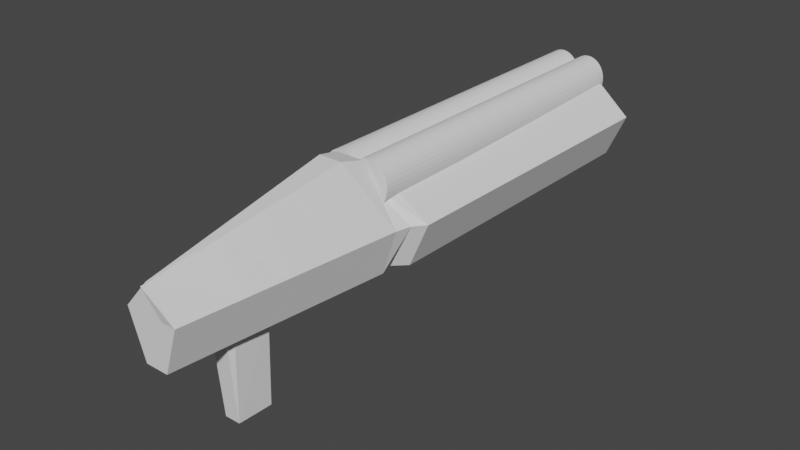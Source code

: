 # Source: double_shotgun.blend  (saved by Blender 3.1.7; exported with 4.5.12 LTS)
import bpy
from mathutils import Matrix  # noqa: F401  (used for matrix-valued properties, if any)

bpy.ops.wm.read_factory_settings(use_empty=True)
scene = bpy.context.scene
scene.name = 'Scene'

# ---- collections
col_collection = bpy.data.collections.new('Collection'); scene.collection.children.link(col_collection)

# ---- world
world_world = bpy.data.worlds.new('World'); scene.world = world_world
world_world.use_nodes = True; world_world.node_tree.nodes.clear()
_N = world_world.node_tree.nodes; _L = world_world.node_tree.links
n0 = _N.new('ShaderNodeOutputWorld'); n0.name = 'World Output'; n0.location = (300, 300)
n1 = _N.new('ShaderNodeBackground'); n1.name = 'Background'; n1.location = (10, 300)
n1.inputs[0].default_value = (0.05088, 0.05088, 0.05088, 1.0)
_L.new(n1.outputs[0], n0.inputs[0])
n0.is_active_output = True
world_world.color = (0.05088, 0.05088, 0.05088)
world_world.use_sun_shadow = False
world_world.sun_shadow_jitter_overblur = 0.0

# ---- meshes
me_x = bpy.data.meshes.new('큐브')
me_x.from_pydata([(-1.939, -0.1504, -2.314), (-1.939, -0.0229, 0.3279), (-1.939, 0.1433, -2.314), (-1.939, 0.01252, 0.3279), (0.4134, -0.6234, -2.314), (0.4134, -0.4532, 0.3279), (0.4134, 0.6185, -2.314), (0.4134, 0.4439, 0.3279), (-1.939, -0.3407, -0.7021), (-1.939, 0.3357, -0.7021), (0.4134, 0.8752, -0.7021), (0.4134, -0.8773, -0.7021), (-0.9765, 0.4014, -2.314), (-0.9765, 0.2656, 0.3279), (-1.004, -0.3299, -2.314), (-1.004, -0.1953, 0.3279), (-0.9765, -0.6941, -0.7021), (-0.9765, 0.6582, -0.7021), (-1.137, 0.4179, -2.314), (-1.137, -0.1504, 1.433), (-1.137, -0.6125, -0.7021), (-1.137, 0.1535, 1.433), (-1.137, -0.4222, -2.314), (-1.137, 0.6103, -0.7021), (-1.04, 0.1867, 1.24), (-1.04, -0.455, -2.314), (-1.04, 0.6435, -0.7021), (-1.04, 0.4511, -2.314), (-1.04, -0.1832, 1.24), (-1.04, -0.6453, -0.7021), (-1.68, 0.2319, -2.314), (-1.68, -0.06403, 0.6846), (-1.68, -0.4284, -0.7021), (-1.68, 0.05801, 0.6846), (-1.68, -0.2381, -2.314), (-1.68, 0.4243, -0.7021), (-1.506, 0.08862, 0.9246), (-1.506, -0.2971, -2.314), (-1.506, 0.4839, -0.7021), (-1.506, 0.2916, -2.314), (-1.506, -0.09171, 0.9246), (-1.506, -0.4874, -0.7021), (-1.939, 0.07035, -2.314), (-1.939, 0.00372, 0.3279), (0.4134, 0.3099, -2.314), (0.4134, 0.2209, 0.3279), (0.4134, 0.4397, -0.7021), (-1.939, 0.1676, -0.7021), (-1.004, 0.1009, 0.3279), (-0.9765, 0.3099, -2.314), (-1.137, 0.2091, -2.314), (-1.137, 0.07798, 1.433), (-1.04, 0.09477, 1.24), (-1.04, 0.2259, -2.314), (-1.68, 0.1151, -2.314), (-1.68, 0.02768, 0.6846), (-1.506, 0.04381, 0.9246), (-1.506, 0.1453, -5.415), (-1.939, -0.05176, -2.314), (0.4134, -0.1519, 0.3279), (0.4134, -0.2887, -0.7021), (-1.004, -0.06292, 0.3279), (-0.9765, -0.2063, -2.314), (-1.137, -0.14, -2.314), (-1.137, -0.04832, 1.433), (-1.04, -0.05899, 1.24), (-1.04, -0.1507, -2.314), (-1.68, -0.08024, -2.314), (-1.68, -0.02304, 0.6846), (-1.506, -0.03115, 0.9246), (-1.506, -0.09941, -5.415), (-1.939, -0.011, 0.3279), (0.4134, -0.2063, -2.314), (-1.939, -0.1135, -0.7021), (-1.652, 0.2415, -2.314), (-1.652, -0.06845, 0.7229), (-1.652, -0.4378, -0.7021), (-1.652, 0.06289, 0.7229), (-1.652, -0.2475, -2.314), (-1.652, 0.4338, -0.7021), (-1.652, 0.1199, -5.415), (-1.652, 0.03026, 0.7229), (-1.652, -0.0833, -5.415), (-1.652, -0.02434, 0.7229), (-1.939, 0.005481, 0.3279), (0.4134, 0.3716, -2.314), (-1.939, 0.2013, -0.7021), (-1.939, 0.08495, -2.314), (0.4134, 0.2655, 0.3279), (0.4134, 0.5268, -0.7021), (-1.004, 0.1205, 0.3279), (-0.9765, 0.3716, -2.314), (-1.137, 0.2509, -2.314), (-1.137, 0.09309, 1.433), (-1.04, 0.1132, 1.24), (-1.04, 0.271, -2.314), (-1.68, 0.1385, -2.314), (-1.68, 0.03375, 0.6846), (-1.506, 0.05277, 0.9246), (-1.506, 0.1745, -2.314), (-1.652, 0.03678, 0.7229), (-1.652, 0.1442, -2.314), (-1.939, -0.07304, -2.314), (0.4134, -0.2169, 0.3279), (0.4134, -0.4157, -0.7021), (-1.004, -0.09149, 0.3279), (-1.004, -0.2221, -2.314), (-1.137, -0.2009, -2.314), (-1.137, -0.07034, 1.433), (-1.04, -0.0858, 1.24), (-1.04, -0.2164, -2.314), (-1.68, -0.1143, -2.314), (-1.68, -0.03189, 0.6846), (-1.506, -0.04421, 0.9246), (-1.506, -0.1421, -2.314), (-1.967, -0.01801, 0.3279), (0.4134, -0.2963, -2.314), (-1.939, -0.1625, -0.7021), (-1.652, -0.1187, -2.314), (-1.652, -0.03385, 0.7229), (-1.49, 0.09152, 0.9474), (-1.49, -0.3027, -2.314), (-1.49, 0.4896, -0.7021), (-1.49, 0.2972, -2.314), (-1.49, -0.09433, 0.9474), (-1.49, -0.493, -0.7021), (-1.49, 0.04534, 0.9474), (-1.49, 0.1481, -2.314), (-1.49, -0.03191, 0.9474), (-1.49, -0.1012, -2.314), (-1.49, 0.1779, -2.314), (-1.49, 0.05457, 0.9474), (-1.49, -0.04538, 0.9474), (-1.49, -0.1447, -2.314), (-0.9313, 0.2696, 0.3279), (-0.9313, -0.5592, -2.314), (-0.9313, 0.7645, -0.7021), (-0.9313, 0.5077, -2.314), (-0.9313, -0.265, 0.3279), (-0.9313, -0.8132, -0.7021), (-0.9313, 0.1368, 0.3279), (-0.9313, 0.3099, -2.314), (-0.9313, -0.08543, 0.3279), (-0.9313, -0.2063, -2.314), (-0.9313, 0.3716, -2.314), (-0.9313, 0.1634, 0.3279), (-0.9618, -0.09311, 0.3279), (-0.9313, -0.2963, -2.314)], [], [(86, 84, 3, 9), (136, 134, 7, 10), (104, 103, 5, 11), (32, 31, 1, 8), (147, 116, 4, 135), (112, 115, 1, 31), (34, 32, 8, 0), (116, 104, 11, 4), (137, 136, 10, 6), (87, 86, 9, 2), (27, 26, 17, 12), (135, 139, 16, 14), (146, 105, 15, 138), (110, 106, 14, 25), (139, 138, 15, 16), (26, 24, 13, 17), (122, 120, 21, 23), (133, 107, 22, 121), (123, 122, 23, 18), (25, 29, 20, 22), (109, 108, 19, 28), (29, 28, 19, 20), (16, 15, 28, 29), (105, 109, 28, 15), (14, 16, 29, 25), (23, 21, 24, 26), (107, 110, 25, 22), (18, 23, 26, 27), (2, 9, 35, 30), (102, 111, 34, 0), (9, 3, 33, 35), (78, 76, 32, 34), (119, 112, 31, 75), (76, 75, 31, 32), (125, 124, 40, 41), (132, 113, 40, 124), (121, 125, 41, 37), (74, 79, 38, 39), (118, 114, 37, 78), (79, 77, 36, 38), (101, 99, 57, 80), (131, 98, 56, 126), (100, 97, 55, 81), (87, 96, 54, 42), (92, 95, 53, 50), (90, 94, 52, 48), (94, 93, 51, 52), (130, 92, 50, 127), (95, 91, 49, 53), (145, 90, 48, 140), (58, 73, 47, 42), (85, 89, 46, 44), (97, 84, 43, 55), (144, 85, 44, 141), (89, 88, 45, 46), (73, 71, 43, 47), (117, 115, 71, 73), (102, 117, 73, 58), (80, 57, 70, 82), (126, 56, 69, 128), (81, 55, 68, 83), (42, 54, 67, 58), (50, 53, 66, 63), (48, 52, 65, 61), (52, 51, 64, 65), (127, 50, 63, 129), (53, 49, 62, 66), (140, 48, 61, 142), (44, 46, 60, 72), (55, 43, 71, 68), (141, 44, 72, 143), (46, 45, 59, 60), (56, 81, 83, 69), (54, 80, 82, 67), (98, 100, 81, 56), (96, 101, 80, 54), (35, 33, 77, 79), (111, 118, 78, 34), (30, 35, 79, 74), (41, 40, 75, 76), (113, 119, 75, 40), (37, 41, 76, 78), (30, 74, 101, 96), (36, 77, 100, 98), (10, 7, 88, 89), (137, 6, 85, 144), (33, 3, 84, 97), (6, 10, 89, 85), (134, 13, 90, 145), (27, 12, 91, 95), (123, 18, 92, 130), (24, 21, 93, 94), (13, 24, 94, 90), (18, 27, 95, 92), (2, 30, 96, 87), (77, 33, 97, 100), (120, 36, 98, 131), (74, 39, 99, 101), (42, 47, 86, 87), (47, 43, 84, 86), (69, 83, 119, 113), (67, 82, 118, 111), (0, 8, 117, 102), (8, 1, 115, 117), (82, 70, 114, 118), (128, 69, 113, 132), (83, 68, 112, 119), (58, 67, 111, 102), (63, 66, 110, 107), (61, 65, 109, 105), (65, 64, 108, 109), (129, 63, 107, 133), (66, 62, 106, 110), (142, 61, 105, 146), (72, 60, 104, 116), (68, 71, 115, 112), (143, 72, 116, 147), (60, 59, 103, 104), (70, 129, 133, 114), (64, 128, 132, 108), (21, 120, 131, 93), (39, 123, 130, 99), (57, 127, 129, 70), (51, 126, 128, 64), (99, 130, 127, 57), (93, 131, 126, 51), (22, 20, 125, 121), (108, 132, 124, 19), (20, 19, 124, 125), (39, 38, 122, 123), (114, 133, 121, 37), (38, 36, 120, 122), (62, 143, 147, 106), (59, 142, 146, 103), (7, 134, 145, 88), (12, 137, 144, 91), (49, 141, 143, 62), (45, 140, 142, 59), (91, 144, 141, 49), (88, 145, 140, 45), (11, 5, 138, 139), (103, 146, 138, 5), (4, 11, 139, 135), (12, 17, 136, 137), (106, 147, 135, 14), (17, 13, 134, 136)])
_uv = me_x.uv_layers.new(name='UV 맵')
_uv.uv.foreach_set('vector', [0.2052, 0.6717, 0.2042, 0.4778, 0.2539, 0.4776, 0.2549, 0.6715, 0.4967, 0.7381, 0.4947, 0.2577, 0.9962, 0.2547, 0.9982, 0.7351, 0.689, 0.6228, 0.6881, 0.4289, 0.7539, 0.4286, 0.7549, 0.6225, 1.004, 0.6677, 1.003, 0.4738, 1.004, 0.4738, 1.005, 0.6677, 0.6906, 0.7585, 0.6893, 0.6789, 0.7552, 0.6786, 0.7565, 0.7581, 0.6893, 0.7238, 0.6893, 0.7246, 0.7552, 0.7242, 0.7552, 0.7234, 1.004, 0.7238, 1.004, 0.6677, 1.005, 0.6677, 1.005, 0.7238, 0.6893, 0.6789, 0.689, 0.6228, 0.7549, 0.6225, 0.7552, 0.6786, 0.2638, 0.681, 0.2635, 0.6249, 0.5049, 0.6237, 0.5052, 0.6798, 0.2055, 0.7278, 0.2052, 0.6717, 0.2549, 0.6715, 0.2552, 0.7276, 0.258, 0.7276, 0.2577, 0.6715, 0.2578, 0.6715, 0.2581, 0.7276, 0.9966, 0.6774, 0.9963, 0.6213, 1.002, 0.6212, 1.002, 0.6773, 0.4972, 0.7933, 0.4972, 0.9379, 0.5632, 0.9294, 0.5632, 0.7848, 0.6907, 0.991, 0.6907, 0.9908, 0.7565, 0.9905, 0.7565, 0.9906, 0.6964, 0.9964, 0.6554, 0.8025, 0.8927, 0.8025, 0.9337, 0.9964, 0.06341, 1.0, 0.02895, 0.8062, 0.03293, 0.8062, 0.06739, 1.0, 0.01328, 1.0, -0.02119, 0.8062, 0.01813, 0.8062, 0.0526, 1.0, 0.6907, 0.9925, 0.6907, 0.9913, 0.7565, 0.991, 0.7565, 0.9922, 0.2566, 0.7276, 0.2563, 0.6715, 0.2574, 0.6715, 0.2577, 0.7276, 1.002, 0.7238, 1.002, 0.6677, 1.002, 0.6677, 1.003, 0.7238, 0.4972, 0.9408, 0.4972, 0.9487, 0.5632, 0.9402, 0.5632, 0.9323, 0.9384, 0.9964, 0.8974, 0.8025, 0.9103, 0.8025, 0.9513, 0.9964, 0.9337, 0.9964, 0.8927, 0.8025, 0.8974, 0.8025, 0.9384, 0.9964, 0.4972, 0.9379, 0.4972, 0.9408, 0.5632, 0.9323, 0.5632, 0.9294, 1.002, 0.6773, 1.002, 0.6212, 1.002, 0.6212, 1.002, 0.6773, 0.0526, 1.0, 0.01813, 0.8062, 0.02895, 0.8062, 0.06341, 1.0, 0.6907, 0.9913, 0.6907, 0.991, 0.7565, 0.9906, 0.7565, 0.991, 0.2577, 0.7276, 0.2574, 0.6715, 0.2577, 0.6715, 0.258, 0.7276, 0.2552, 0.7276, 0.2549, 0.6715, 0.2557, 0.6715, 0.256, 0.7276, 0.6907, 0.994, 0.6907, 0.9931, 0.7565, 0.9928, 0.7565, 0.9937, 0.2549, 0.6715, 0.2539, 0.4776, 0.2547, 0.4776, 0.2557, 0.6715, 1.004, 0.7238, 1.004, 0.6677, 1.004, 0.6677, 1.004, 0.7238, 0.6893, 0.7237, 0.6893, 0.7238, 0.7552, 0.7234, 0.7552, 0.7233, 1.004, 0.6677, 1.003, 0.4738, 1.003, 0.4738, 1.004, 0.6677, 1.003, 0.6677, 1.002, 0.4738, 1.003, 0.4738, 1.004, 0.6677, 0.4972, 0.9771, 0.4972, 0.9785, 0.5632, 0.97, 0.5632, 0.9686, 1.004, 0.7238, 1.003, 0.6677, 1.004, 0.6677, 1.004, 0.7238, 0.2561, 0.7276, 0.2558, 0.6715, 0.2563, 0.6715, 0.2565, 0.7276, 0.6907, 0.993, 0.6907, 0.9925, 0.7565, 0.9922, 0.7565, 0.9927, 0.2558, 0.6715, 0.2548, 0.4776, 0.2553, 0.4776, 0.2563, 0.6715, 0.5562, 0.9937, 0.5562, 0.9932, 0.5686, 0.9932, 0.5686, 0.9936, 0.3624, 0.9945, 0.3624, 0.9958, 0.3749, 0.9942, 0.3749, 0.9929, 0.5549, 0.7243, 0.5549, 0.7244, 0.5673, 0.7244, 0.5673, 0.7243, 0.5562, 0.9947, 0.5562, 0.9938, 0.5686, 0.9937, 0.5686, 0.9946, 0.5562, 0.992, 0.5562, 0.9916, 0.5686, 0.9916, 0.5686, 0.9919, 0.3624, 0.9553, 0.3624, 0.9582, 0.3749, 0.9566, 0.3749, 0.9537, 0.3624, 0.9582, 0.3624, 0.966, 0.3749, 0.9644, 0.3749, 0.9566, 0.5562, 0.9932, 0.5562, 0.992, 0.5686, 0.9919, 0.5686, 0.9931, 0.5562, 0.7653, 0.5562, 0.7652, 0.5686, 0.7651, 0.5686, 0.7652, 0.3624, 0.8107, 0.3624, 0.9553, 0.3749, 0.9537, 0.3749, 0.8091, 0.08914, 0.7284, 0.08886, 0.6723, 0.1928, 0.6718, 0.193, 0.7279, 0.5549, 0.6796, 0.5546, 0.6235, 0.567, 0.6234, 0.5673, 0.6795, 0.5549, 0.7244, 0.5549, 0.7252, 0.5673, 0.7252, 0.5673, 0.7244, 0.5562, 0.7591, 0.5549, 0.6796, 0.5673, 0.6795, 0.5686, 0.7591, 0.5546, 0.6235, 0.5536, 0.4296, 0.566, 0.4295, 0.567, 0.6234, 0.08886, 0.2104, 0.08788, 0.01646, 0.1918, 0.01594, 0.1928, 0.2098, 0.07074, 0.2105, 0.06977, 0.01655, 0.08788, 0.01646, 0.08886, 0.2104, 0.07102, 0.7285, 0.07074, 0.6724, 0.08886, 0.6723, 0.08914, 0.7284, 0.5686, 0.9936, 0.5686, 0.9932, 0.6725, 0.9926, 0.6725, 0.9931, 0.3749, 0.9929, 0.3749, 0.9942, 0.4791, 0.9808, 0.4791, 0.9795, 0.5673, 0.7243, 0.5673, 0.7244, 0.6712, 0.7238, 0.6712, 0.7238, 0.5686, 0.9946, 0.5686, 0.9937, 0.6725, 0.9932, 0.6726, 0.9941, 0.5686, 0.9919, 0.5686, 0.9916, 0.6725, 0.9911, 0.6725, 0.9914, 0.3749, 0.9537, 0.3749, 0.9566, 0.4791, 0.9432, 0.4791, 0.9403, 0.3749, 0.9566, 0.3749, 0.9644, 0.4791, 0.951, 0.4791, 0.9432, 0.5686, 0.9931, 0.5686, 0.9919, 0.6725, 0.9914, 0.6725, 0.9926, 0.5686, 0.7652, 0.5686, 0.7651, 0.6725, 0.7646, 0.6725, 0.7647, 0.3749, 0.8091, 0.3749, 0.9537, 0.4791, 0.9403, 0.479, 0.7956, 0.5673, 0.6795, 0.567, 0.6234, 0.6709, 0.6229, 0.6712, 0.679, 0.5673, 0.2624, 0.5673, 0.2632, 0.6712, 0.2627, 0.6712, 0.2619, 0.5686, 0.7591, 0.5673, 0.6795, 0.6712, 0.679, 0.6725, 0.7585, 0.567, 0.6234, 0.566, 0.4295, 0.67, 0.429, 0.6709, 0.6229, 0.5673, 0.7238, 0.5673, 0.7243, 0.6712, 0.7238, 0.6712, 0.7233, 0.5686, 0.9937, 0.5686, 0.9936, 0.6725, 0.9931, 0.6725, 0.9932, 0.5549, 0.7239, 0.5549, 0.7243, 0.5673, 0.7243, 0.5673, 0.7238, 0.5562, 0.9938, 0.5562, 0.9937, 0.5686, 0.9936, 0.5686, 0.9937, 0.2557, 0.6715, 0.2547, 0.4776, 0.2548, 0.4776, 0.2558, 0.6715, 0.6907, 0.9931, 0.6907, 0.993, 0.7565, 0.9927, 0.7565, 0.9928, 0.256, 0.7276, 0.2557, 0.6715, 0.2558, 0.6715, 0.2561, 0.7276, 1.004, 0.6677, 1.003, 0.4738, 1.003, 0.4738, 1.004, 0.6677, 0.6893, 0.7232, 0.6893, 0.7237, 0.7552, 0.7233, 0.7552, 0.7229, 1.004, 0.7238, 1.004, 0.6677, 1.004, 0.6677, 1.004, 0.7238, 0.5065, 0.9941, 0.5065, 0.994, 0.5562, 0.9937, 0.5562, 0.9938, 0.5052, 0.7241, 0.5052, 0.7246, 0.5549, 0.7243, 0.5549, 0.7239, 0.5049, 0.6237, 0.5039, 0.4298, 0.5536, 0.4296, 0.5546, 0.6235, 0.5065, 0.7594, 0.5052, 0.6798, 0.5549, 0.6796, 0.5562, 0.7591, 0.5052, 0.7247, 0.5052, 0.7255, 0.5549, 0.7252, 0.5549, 0.7244, 0.5052, 0.6798, 0.5049, 0.6237, 0.5546, 0.6235, 0.5549, 0.6796, 0.3126, 0.8171, 0.3126, 0.9617, 0.3624, 0.9553, 0.3624, 0.8107, 0.5065, 0.9919, 0.5065, 0.9918, 0.5562, 0.9915, 0.5562, 0.9916, 0.5065, 0.9934, 0.5065, 0.9922, 0.5562, 0.992, 0.5562, 0.9932, 0.3126, 0.9646, 0.3126, 0.9724, 0.3624, 0.966, 0.3624, 0.9582, 0.3126, 0.9617, 0.3126, 0.9646, 0.3624, 0.9582, 0.3624, 0.9553, 0.5065, 0.9922, 0.5065, 0.9919, 0.5562, 0.9916, 0.5562, 0.992, 0.5065, 0.9949, 0.5065, 0.9941, 0.5562, 0.9938, 0.5562, 0.9947, 0.5052, 0.7246, 0.5052, 0.7247, 0.5549, 0.7244, 0.5549, 0.7243, 0.3126, 1.001, 0.3126, 1.002, 0.3624, 0.9958, 0.3624, 0.9945, 0.5065, 0.994, 0.5065, 0.9935, 0.5562, 0.9932, 0.5562, 0.9937, 0.193, 0.7279, 0.1928, 0.6718, 0.2052, 0.6717, 0.2055, 0.7278, 0.1928, 0.6718, 0.1918, 0.4779, 0.2042, 0.4778, 0.2052, 0.6717, 0.6712, 0.7233, 0.6712, 0.7238, 0.6893, 0.7237, 0.6893, 0.7232, 0.6725, 0.9932, 0.6725, 0.9931, 0.6907, 0.993, 0.6907, 0.9931, 0.005176, 0.7288, 0.004894, 0.6727, 0.07074, 0.6724, 0.07102, 0.7285, 0.004894, 0.6727, 0.003921, 0.4788, 0.06977, 0.4785, 0.07074, 0.6724, 0.6725, 0.9931, 0.6725, 0.9926, 0.6907, 0.9925, 0.6907, 0.993, 0.4791, 0.9795, 0.4791, 0.9808, 0.4972, 0.9785, 0.4972, 0.9771, 0.6712, 0.7238, 0.6712, 0.7238, 0.6893, 0.7238, 0.6893, 0.7237, 0.6726, 0.9941, 0.6725, 0.9932, 0.6907, 0.9931, 0.6907, 0.994, 0.6725, 0.9914, 0.6725, 0.9911, 0.6907, 0.991, 0.6907, 0.9913, 0.4791, 0.9403, 0.4791, 0.9432, 0.4972, 0.9408, 0.4972, 0.9379, 0.4791, 0.9432, 0.4791, 0.951, 0.4972, 0.9487, 0.4972, 0.9408, 0.6725, 0.9926, 0.6725, 0.9914, 0.6907, 0.9913, 0.6907, 0.9925, 0.6725, 0.9911, 0.6725, 0.9909, 0.6907, 0.9908, 0.6907, 0.991, 0.479, 0.7956, 0.4791, 0.9403, 0.4972, 0.9379, 0.4972, 0.7933, 0.6712, 0.679, 0.6709, 0.6229, 0.689, 0.6228, 0.6893, 0.6789, 0.6712, 0.2619, 0.6712, 0.2627, 0.6893, 0.2626, 0.6893, 0.2618, 0.6725, 0.7585, 0.6712, 0.679, 0.6893, 0.6789, 0.6906, 0.7585, 0.6709, 0.6229, 0.67, 0.429, 0.6881, 0.4289, 0.689, 0.6228, 0.6725, 0.9926, 0.6725, 0.9926, 0.6907, 0.9925, 0.6907, 0.9925, 0.4791, 0.951, 0.4791, 0.9795, 0.4972, 0.9771, 0.4972, 0.9487, 0.3126, 0.9724, 0.3126, 1.001, 0.3624, 0.9945, 0.3624, 0.966, 0.5065, 0.9935, 0.5065, 0.9934, 0.5562, 0.9932, 0.5562, 0.9932, 0.5686, 0.9932, 0.5686, 0.9931, 0.6725, 0.9926, 0.6725, 0.9926, 0.3749, 0.9644, 0.3749, 0.9929, 0.4791, 0.9795, 0.4791, 0.951, 0.5562, 0.9932, 0.5562, 0.9932, 0.5686, 0.9931, 0.5686, 0.9932, 0.3624, 0.966, 0.3624, 0.9945, 0.3749, 0.9929, 0.3749, 0.9644, 1.003, 0.7238, 1.002, 0.6677, 1.003, 0.6677, 1.004, 0.7238, 0.4972, 0.9487, 0.4972, 0.9771, 0.5632, 0.9686, 0.5632, 0.9402, 0.9513, 0.9964, 0.9103, 0.8025, 0.957, 0.8025, 0.998, 0.9964, 0.2565, 0.7276, 0.2563, 0.6715, 0.2563, 0.6715, 0.2566, 0.7276, 0.6907, 0.9925, 0.6907, 0.9925, 0.7565, 0.9922, 0.7565, 0.9922, 0.01144, 1.0, -0.02303, 0.8062, -0.02119, 0.8062, 0.01328, 1.0, 0.6725, 0.7646, 0.6725, 0.7585, 0.6906, 0.7585, 0.6907, 0.7645, 0.67, 0.429, 0.6712, 0.6696, 0.6893, 0.6695, 0.6881, 0.4289, 0.5039, 0.4298, 0.5051, 0.6704, 0.5548, 0.6702, 0.5536, 0.4296, 0.5065, 0.7654, 0.5065, 0.7594, 0.5562, 0.7591, 0.5562, 0.7652, 0.5686, 0.7651, 0.5686, 0.7591, 0.6725, 0.7585, 0.6725, 0.7646, 0.566, 0.4295, 0.5672, 0.6701, 0.6712, 0.6696, 0.67, 0.429, 0.5562, 0.7652, 0.5562, 0.7591, 0.5686, 0.7591, 0.5686, 0.7651, 0.5536, 0.4296, 0.5548, 0.6702, 0.5672, 0.6701, 0.566, 0.4295, 0.004778, 0.7623, 0.002727, 0.2659, 0.5115, 0.2628, 0.5135, 0.7592, 0.6881, 0.4289, 0.6893, 0.6695, 0.7551, 0.6692, 0.7539, 0.4286, 0.7552, 0.6786, 0.7549, 0.6225, 0.9963, 0.6213, 0.9966, 0.6774, 0.2581, 0.6811, 0.2578, 0.625, 0.2635, 0.6249, 0.2638, 0.681, 0.6907, 0.7645, 0.6906, 0.7585, 0.7565, 0.7581, 0.7565, 0.7642, 0.06739, 1.0, 0.03293, 0.8062, 0.2326, 0.8062, 0.2671, 1.0])
_ca = me_x.color_attributes.new('Col', 'BYTE_COLOR', 'CORNER')
_ca.data.foreach_set('color', [1.0, 1.0, 1.0, 1.0, 1.0, 1.0, 1.0, 1.0, 1.0, 1.0, 1.0, 1.0, 1.0, 1.0, 1.0, 1.0, 1.0, 1.0, 1.0, 1.0, 1.0, 1.0, 1.0, 1.0, 1.0, 1.0, 1.0, 1.0, 1.0, 1.0, 1.0, 1.0, 1.0, 1.0, 1.0, 1.0, 1.0, 1.0, 1.0, 1.0, 1.0, 1.0, 1.0, 1.0, 1.0, 1.0, 1.0, 1.0, 1.0, 1.0, 1.0, 1.0, 1.0, 1.0, 1.0, 1.0, 1.0, 1.0, 1.0, 1.0, 1.0, 1.0, 1.0, 1.0, 1.0, 1.0, 1.0, 1.0, 1.0, 1.0, 1.0, 1.0, 1.0, 1.0, 1.0, 1.0, 1.0, 1.0, 1.0, 1.0, 1.0, 1.0, 1.0, 1.0, 1.0, 1.0, 1.0, 1.0, 1.0, 1.0, 1.0, 1.0, 1.0, 1.0, 1.0, 1.0, 1.0, 1.0, 1.0, 1.0, 1.0, 1.0, 1.0, 1.0, 1.0, 1.0, 1.0, 1.0, 1.0, 1.0, 1.0, 1.0, 1.0, 1.0, 1.0, 1.0, 1.0, 1.0, 1.0, 1.0, 1.0, 1.0, 1.0, 1.0, 1.0, 1.0, 1.0, 1.0, 1.0, 1.0, 1.0, 1.0, 1.0, 1.0, 1.0, 1.0, 1.0, 1.0, 1.0, 1.0, 1.0, 1.0, 1.0, 1.0, 1.0, 1.0, 1.0, 1.0, 1.0, 1.0, 1.0, 1.0, 1.0, 1.0, 1.0, 1.0, 1.0, 1.0, 1.0, 1.0, 1.0, 1.0, 1.0, 1.0, 1.0, 1.0, 1.0, 1.0, 1.0, 1.0, 1.0, 1.0, 1.0, 1.0, 1.0, 1.0, 1.0, 1.0, 1.0, 1.0, 1.0, 1.0, 1.0, 1.0, 1.0, 1.0, 1.0, 1.0, 1.0, 1.0, 1.0, 1.0, 1.0, 1.0, 1.0, 1.0, 1.0, 1.0, 1.0, 1.0, 1.0, 1.0, 1.0, 1.0, 1.0, 1.0, 1.0, 1.0, 1.0, 1.0, 1.0, 1.0, 1.0, 1.0, 1.0, 1.0, 1.0, 1.0, 1.0, 1.0, 1.0, 1.0, 1.0, 1.0, 1.0, 1.0, 1.0, 1.0, 1.0, 1.0, 1.0, 1.0, 1.0, 1.0, 1.0, 1.0, 1.0, 1.0, 1.0, 1.0, 1.0, 1.0, 1.0, 1.0, 1.0, 1.0, 1.0, 1.0, 1.0, 1.0, 1.0, 1.0, 1.0, 1.0, 1.0, 1.0, 1.0, 1.0, 1.0, 1.0, 1.0, 1.0, 1.0, 1.0, 1.0, 1.0, 1.0, 1.0, 1.0, 1.0, 1.0, 1.0, 1.0, 1.0, 1.0, 1.0, 1.0, 1.0, 1.0, 1.0, 1.0, 1.0, 1.0, 1.0, 1.0, 1.0, 1.0, 1.0, 1.0, 1.0, 1.0, 1.0, 1.0, 1.0, 1.0, 1.0, 1.0, 1.0, 1.0, 1.0, 1.0, 1.0, 1.0, 1.0, 1.0, 1.0, 1.0, 1.0, 1.0, 1.0, 1.0, 1.0, 1.0, 1.0, 1.0, 1.0, 1.0, 1.0, 1.0, 1.0, 1.0, 1.0, 1.0, 1.0, 1.0, 1.0, 1.0, 1.0, 1.0, 1.0, 1.0, 1.0, 1.0, 1.0, 1.0, 1.0, 1.0, 1.0, 1.0, 1.0, 1.0, 1.0, 1.0, 1.0, 1.0, 1.0, 1.0, 1.0, 1.0, 1.0, 1.0, 1.0, 1.0, 1.0, 1.0, 1.0, 1.0, 1.0, 1.0, 1.0, 1.0, 1.0, 1.0, 1.0, 1.0, 1.0, 1.0, 1.0, 1.0, 1.0, 1.0, 1.0, 1.0, 1.0, 1.0, 1.0, 1.0, 1.0, 1.0, 1.0, 1.0, 1.0, 1.0, 1.0, 1.0, 1.0, 1.0, 1.0, 1.0, 1.0, 1.0, 1.0, 1.0, 1.0, 1.0, 1.0, 1.0, 1.0, 1.0, 1.0, 1.0, 1.0, 1.0, 1.0, 1.0, 1.0, 1.0, 1.0, 1.0, 1.0, 1.0, 1.0, 1.0, 1.0, 1.0, 1.0, 1.0, 1.0, 1.0, 1.0, 1.0, 1.0, 1.0, 1.0, 1.0, 1.0, 1.0, 1.0, 1.0, 1.0, 1.0, 1.0, 1.0, 1.0, 1.0, 1.0, 1.0, 1.0, 1.0, 1.0, 1.0, 1.0, 1.0, 1.0, 1.0, 1.0, 1.0, 1.0, 1.0, 1.0, 1.0, 1.0, 1.0, 1.0, 1.0, 1.0, 1.0, 1.0, 1.0, 1.0, 1.0, 1.0, 1.0, 1.0, 1.0, 1.0, 1.0, 1.0, 1.0, 1.0, 1.0, 1.0, 1.0, 1.0, 1.0, 1.0, 1.0, 1.0, 1.0, 1.0, 1.0, 1.0, 1.0, 1.0, 1.0, 1.0, 1.0, 1.0, 1.0, 1.0, 1.0, 1.0, 1.0, 1.0, 1.0, 1.0, 1.0, 1.0, 1.0, 1.0, 1.0, 1.0, 1.0, 1.0, 1.0, 1.0, 1.0, 1.0, 1.0, 1.0, 1.0, 1.0, 1.0, 1.0, 1.0, 1.0, 1.0, 1.0, 1.0, 1.0, 1.0, 1.0, 1.0, 1.0, 1.0, 1.0, 1.0, 1.0, 1.0, 1.0, 1.0, 1.0, 1.0, 1.0, 1.0, 1.0, 1.0, 1.0, 1.0, 1.0, 1.0, 1.0, 1.0, 1.0, 1.0, 1.0, 1.0, 1.0, 1.0, 1.0, 1.0, 1.0, 1.0, 1.0, 1.0, 1.0, 1.0, 1.0, 1.0, 1.0, 1.0, 1.0, 1.0, 1.0, 1.0, 1.0, 1.0, 1.0, 1.0, 1.0, 1.0, 1.0, 1.0, 1.0, 1.0, 1.0, 1.0, 1.0, 1.0, 1.0, 1.0, 1.0, 1.0, 1.0, 1.0, 1.0, 1.0, 1.0, 1.0, 1.0, 1.0, 1.0, 1.0, 1.0, 1.0, 1.0, 1.0, 1.0, 1.0, 1.0, 1.0, 1.0, 1.0, 1.0, 1.0, 1.0, 1.0, 1.0, 1.0, 1.0, 1.0, 1.0, 1.0, 1.0, 1.0, 1.0, 1.0, 1.0, 1.0, 1.0, 1.0, 1.0, 1.0, 1.0, 1.0, 1.0, 1.0, 1.0, 1.0, 1.0, 1.0, 1.0, 1.0, 1.0, 1.0, 1.0, 1.0, 1.0, 1.0, 1.0, 1.0, 1.0, 1.0, 1.0, 1.0, 1.0, 1.0, 1.0, 1.0, 1.0, 1.0, 1.0, 1.0, 1.0, 1.0, 1.0, 1.0, 1.0, 1.0, 1.0, 1.0, 1.0, 1.0, 1.0, 1.0, 1.0, 1.0, 1.0, 1.0, 1.0, 1.0, 1.0, 1.0, 1.0, 1.0, 1.0, 1.0, 1.0, 1.0, 1.0, 1.0, 1.0, 1.0, 1.0, 1.0, 1.0, 1.0, 1.0, 1.0, 1.0, 1.0, 1.0, 1.0, 1.0, 1.0, 1.0, 1.0, 1.0, 1.0, 1.0, 1.0, 1.0, 1.0, 1.0, 1.0, 1.0, 1.0, 1.0, 1.0, 1.0, 1.0, 1.0, 1.0, 1.0, 1.0, 1.0, 1.0, 1.0, 1.0, 1.0, 1.0, 1.0, 1.0, 1.0, 1.0, 1.0, 1.0, 1.0, 1.0, 1.0, 1.0, 1.0, 1.0, 1.0, 1.0, 1.0, 1.0, 1.0, 1.0, 1.0, 1.0, 1.0, 1.0, 1.0, 1.0, 1.0, 1.0, 1.0, 1.0, 1.0, 1.0, 1.0, 1.0, 1.0, 1.0, 1.0, 1.0, 1.0, 1.0, 1.0, 1.0, 1.0, 1.0, 1.0, 1.0, 1.0, 1.0, 1.0, 1.0, 1.0, 1.0, 1.0, 1.0, 1.0, 1.0, 1.0, 1.0, 1.0, 1.0, 1.0, 1.0, 1.0, 1.0, 1.0, 1.0, 1.0, 1.0, 1.0, 1.0, 1.0, 1.0, 1.0, 1.0, 1.0, 1.0, 1.0, 1.0, 1.0, 1.0, 1.0, 1.0, 1.0, 1.0, 1.0, 1.0, 1.0, 1.0, 1.0, 1.0, 1.0, 1.0, 1.0, 1.0, 1.0, 1.0, 1.0, 1.0, 1.0, 1.0, 1.0, 1.0, 1.0, 1.0, 1.0, 1.0, 1.0, 1.0, 1.0, 1.0, 1.0, 1.0, 1.0, 1.0, 1.0, 1.0, 1.0, 1.0, 1.0, 1.0, 1.0, 1.0, 1.0, 1.0, 1.0, 1.0, 1.0, 1.0, 1.0, 1.0, 1.0, 1.0, 1.0, 1.0, 1.0, 1.0, 1.0, 1.0, 1.0, 1.0, 1.0, 1.0, 1.0, 1.0, 1.0, 1.0, 1.0, 1.0, 1.0, 1.0, 1.0, 1.0, 1.0, 1.0, 1.0, 1.0, 1.0, 1.0, 1.0, 1.0, 1.0, 1.0, 1.0, 1.0, 1.0, 1.0, 1.0, 1.0, 1.0, 1.0, 1.0, 1.0, 1.0, 1.0, 1.0, 1.0, 1.0, 1.0, 1.0, 1.0, 1.0, 1.0, 1.0, 1.0, 1.0, 1.0, 1.0, 1.0, 1.0, 1.0, 1.0, 1.0, 1.0, 1.0, 1.0, 1.0, 1.0, 1.0, 1.0, 1.0, 1.0, 1.0, 1.0, 1.0, 1.0, 1.0, 1.0, 1.0, 1.0, 1.0, 1.0, 1.0, 1.0, 1.0, 1.0, 1.0, 1.0, 1.0, 1.0, 1.0, 1.0, 1.0, 1.0, 1.0, 1.0, 1.0, 1.0, 1.0, 1.0, 1.0, 1.0, 1.0, 1.0, 1.0, 1.0, 1.0, 1.0, 1.0, 1.0, 1.0, 1.0, 1.0, 1.0, 1.0, 1.0, 1.0, 1.0, 1.0, 1.0, 1.0, 1.0, 1.0, 1.0, 1.0, 1.0, 1.0, 1.0, 1.0, 1.0, 1.0, 1.0, 1.0, 1.0, 1.0, 1.0, 1.0, 1.0, 1.0, 1.0, 1.0, 1.0, 1.0, 1.0, 1.0, 1.0, 1.0, 1.0, 1.0, 1.0, 1.0, 1.0, 1.0, 1.0, 1.0, 1.0, 1.0, 1.0, 1.0, 1.0, 1.0, 1.0, 1.0, 1.0, 1.0, 1.0, 1.0, 1.0, 1.0, 1.0, 1.0, 1.0, 1.0, 1.0, 1.0, 1.0, 1.0, 1.0, 1.0, 1.0, 1.0, 1.0, 1.0, 1.0, 1.0, 1.0, 1.0, 1.0, 1.0, 1.0, 1.0, 1.0, 1.0, 1.0, 1.0, 1.0, 1.0, 1.0, 1.0, 1.0, 1.0, 1.0, 1.0, 1.0, 1.0, 1.0, 1.0, 1.0, 1.0, 1.0, 1.0, 1.0, 1.0, 1.0, 1.0, 1.0, 1.0, 1.0, 1.0, 1.0, 1.0, 1.0, 1.0, 1.0, 1.0, 1.0, 1.0, 1.0, 1.0, 1.0, 1.0, 1.0, 1.0, 1.0, 1.0, 1.0, 1.0, 1.0, 1.0, 1.0, 1.0, 1.0, 1.0, 1.0, 1.0, 1.0, 1.0, 1.0, 1.0, 1.0, 1.0, 1.0, 1.0, 1.0, 1.0, 1.0, 1.0, 1.0, 1.0, 1.0, 1.0, 1.0, 1.0, 1.0, 1.0, 1.0, 1.0, 1.0, 1.0, 1.0, 1.0, 1.0, 1.0, 1.0, 1.0, 1.0, 1.0, 1.0, 1.0, 1.0, 1.0, 1.0, 1.0, 1.0, 1.0, 1.0, 1.0, 1.0, 1.0, 1.0, 1.0, 1.0, 1.0, 1.0, 1.0, 1.0, 1.0, 1.0, 1.0, 1.0, 1.0, 1.0, 1.0, 1.0, 1.0, 1.0, 1.0, 1.0, 1.0, 1.0, 1.0, 1.0, 1.0, 1.0, 1.0, 1.0, 1.0, 1.0, 1.0, 1.0, 1.0, 1.0, 1.0, 1.0, 1.0, 1.0, 1.0, 1.0, 1.0, 1.0, 1.0, 1.0, 1.0, 1.0, 1.0, 1.0, 1.0, 1.0, 1.0, 1.0, 1.0, 1.0, 1.0, 1.0, 1.0, 1.0, 1.0, 1.0, 1.0, 1.0, 1.0, 1.0, 1.0, 1.0, 1.0, 1.0, 1.0, 1.0, 1.0, 1.0, 1.0, 1.0, 1.0, 1.0, 1.0, 1.0, 1.0, 1.0, 1.0, 1.0, 1.0, 1.0, 1.0, 1.0, 1.0, 1.0, 1.0, 1.0, 1.0, 1.0, 1.0, 1.0, 1.0, 1.0, 1.0, 1.0, 1.0, 1.0, 1.0, 1.0, 1.0, 1.0, 1.0, 1.0, 1.0, 1.0, 1.0, 1.0, 1.0, 1.0, 1.0, 1.0, 1.0, 1.0, 1.0, 1.0, 1.0, 1.0, 1.0, 1.0, 1.0, 1.0, 1.0, 1.0, 1.0, 1.0, 1.0, 1.0, 1.0, 1.0, 1.0, 1.0, 1.0, 1.0, 1.0, 1.0, 1.0, 1.0, 1.0, 1.0, 1.0, 1.0, 1.0, 1.0, 1.0, 1.0, 1.0, 1.0, 1.0, 1.0, 1.0, 1.0, 1.0, 1.0, 1.0, 1.0, 1.0, 1.0, 1.0, 1.0, 1.0, 1.0, 1.0, 1.0, 1.0, 1.0, 1.0, 1.0, 1.0, 1.0, 1.0, 1.0, 1.0, 1.0, 1.0, 1.0, 1.0, 1.0, 1.0, 1.0, 1.0, 1.0, 1.0, 1.0, 1.0, 1.0, 1.0, 1.0, 1.0, 1.0, 1.0, 1.0, 1.0, 1.0, 1.0, 1.0, 1.0, 1.0, 1.0, 1.0, 1.0, 1.0, 1.0, 1.0, 1.0, 1.0, 1.0, 1.0, 1.0, 1.0, 1.0, 1.0, 1.0, 1.0, 1.0, 1.0, 1.0, 1.0, 1.0, 1.0, 1.0, 1.0, 1.0, 1.0, 1.0, 1.0, 1.0, 1.0, 1.0, 1.0, 1.0, 1.0, 1.0, 1.0, 1.0, 1.0, 1.0, 1.0, 1.0, 1.0, 1.0, 1.0, 1.0, 1.0, 1.0, 1.0, 1.0, 1.0, 1.0, 1.0, 1.0, 1.0, 1.0, 1.0, 1.0, 1.0, 1.0, 1.0, 1.0, 1.0, 1.0, 1.0, 1.0, 1.0, 1.0, 1.0, 1.0, 1.0, 1.0, 1.0, 1.0, 1.0, 1.0, 1.0, 1.0, 1.0, 1.0, 1.0, 1.0, 1.0, 1.0, 1.0, 1.0, 1.0, 1.0, 1.0, 1.0, 1.0, 1.0, 1.0, 1.0, 1.0, 1.0, 1.0, 1.0, 1.0, 1.0, 1.0, 1.0, 1.0, 1.0, 1.0, 1.0, 1.0, 1.0, 1.0, 1.0, 1.0, 1.0, 1.0, 1.0, 1.0, 1.0, 1.0, 1.0, 1.0, 1.0, 1.0, 1.0, 1.0, 1.0, 1.0, 1.0, 1.0, 1.0, 1.0, 1.0, 1.0, 1.0, 1.0, 1.0, 1.0, 1.0, 1.0, 1.0, 1.0, 1.0, 1.0, 1.0, 1.0, 1.0, 1.0, 1.0, 1.0, 1.0, 1.0, 1.0, 1.0, 1.0, 1.0, 1.0, 1.0, 1.0, 1.0, 1.0, 1.0, 1.0, 1.0, 1.0, 1.0, 1.0, 1.0, 1.0, 1.0, 1.0, 1.0, 1.0, 1.0, 1.0, 1.0, 1.0, 1.0, 1.0, 1.0, 1.0, 1.0, 1.0, 1.0, 1.0, 1.0, 1.0, 1.0, 1.0, 1.0, 1.0, 1.0, 1.0, 1.0, 1.0, 1.0, 1.0, 1.0, 1.0, 1.0, 1.0, 1.0, 1.0, 1.0, 1.0, 1.0, 1.0, 1.0, 1.0, 1.0, 1.0, 1.0, 1.0, 1.0, 1.0, 1.0, 1.0, 1.0, 1.0, 1.0, 1.0, 1.0, 1.0, 1.0, 1.0, 1.0, 1.0, 1.0, 1.0, 1.0, 1.0, 1.0, 1.0, 1.0, 1.0, 1.0, 1.0, 1.0, 1.0, 1.0, 1.0, 1.0, 1.0, 1.0, 1.0, 1.0, 1.0, 1.0, 1.0, 1.0, 1.0, 1.0, 1.0, 1.0, 1.0, 1.0, 1.0, 1.0, 1.0, 1.0, 1.0, 1.0, 1.0, 1.0, 1.0, 1.0, 1.0, 1.0, 1.0, 1.0, 1.0, 1.0, 1.0, 1.0, 1.0, 1.0, 1.0, 1.0, 1.0, 1.0, 1.0, 1.0, 1.0, 1.0, 1.0, 1.0, 1.0, 1.0, 1.0, 1.0, 1.0, 1.0, 1.0, 1.0, 1.0, 1.0, 1.0, 1.0, 1.0, 1.0, 1.0, 1.0, 1.0, 1.0, 1.0, 1.0, 1.0, 1.0, 1.0, 1.0, 1.0, 1.0, 1.0, 1.0, 1.0, 1.0, 1.0, 1.0, 1.0, 1.0, 1.0, 1.0, 1.0, 1.0, 1.0, 1.0, 1.0, 1.0, 1.0, 1.0, 1.0, 1.0, 1.0, 1.0, 1.0, 1.0, 1.0, 1.0, 1.0, 1.0, 1.0, 1.0, 1.0, 1.0, 1.0, 1.0, 1.0, 1.0, 1.0, 1.0, 1.0, 1.0, 1.0, 1.0, 1.0, 1.0, 1.0, 1.0, 1.0, 1.0, 1.0, 1.0, 1.0, 1.0, 1.0, 1.0, 1.0, 1.0, 1.0, 1.0, 1.0, 1.0, 1.0, 1.0, 1.0, 1.0, 1.0, 1.0, 1.0, 1.0, 1.0, 1.0, 1.0, 1.0, 1.0, 1.0, 1.0, 1.0, 1.0, 1.0, 1.0, 1.0, 1.0, 1.0, 1.0, 1.0, 1.0, 1.0, 1.0, 1.0, 1.0, 1.0, 1.0, 1.0, 1.0, 1.0, 1.0, 1.0, 1.0, 1.0, 1.0, 1.0, 1.0, 1.0, 1.0, 1.0, 1.0, 1.0, 1.0, 1.0, 1.0, 1.0, 1.0, 1.0, 1.0, 1.0, 1.0, 1.0, 1.0, 1.0, 1.0, 1.0, 1.0, 1.0, 1.0, 1.0, 1.0, 1.0, 1.0, 1.0, 1.0, 1.0, 1.0, 1.0, 1.0, 1.0, 1.0, 1.0, 1.0, 1.0, 1.0, 1.0, 1.0, 1.0, 1.0, 1.0, 1.0, 1.0, 1.0, 1.0, 1.0, 1.0, 1.0, 1.0, 1.0, 1.0, 1.0, 1.0, 1.0, 1.0, 1.0, 1.0, 1.0, 1.0, 1.0, 1.0, 1.0, 1.0, 1.0, 1.0, 1.0, 1.0, 1.0, 1.0, 1.0, 1.0, 1.0, 1.0, 1.0, 1.0, 1.0, 1.0, 1.0, 1.0, 1.0, 1.0, 1.0, 1.0, 1.0, 1.0, 1.0, 1.0, 1.0, 1.0, 1.0, 1.0, 1.0, 1.0, 1.0, 1.0, 1.0, 1.0, 1.0, 1.0, 1.0, 1.0, 1.0, 1.0, 1.0, 1.0, 1.0, 1.0, 1.0, 1.0, 1.0, 1.0, 1.0, 1.0, 1.0, 1.0, 1.0, 1.0, 1.0, 1.0, 1.0, 1.0, 1.0, 1.0, 1.0, 1.0, 1.0, 1.0, 1.0, 1.0, 1.0, 1.0, 1.0, 1.0, 1.0, 1.0, 1.0, 1.0, 1.0, 1.0, 1.0, 1.0, 1.0, 1.0, 1.0, 1.0, 1.0, 1.0, 1.0, 1.0, 1.0, 1.0, 1.0, 1.0, 1.0, 1.0, 1.0, 1.0, 1.0, 1.0, 1.0, 1.0, 1.0, 1.0, 1.0, 1.0, 1.0, 1.0, 1.0, 1.0, 1.0, 1.0, 1.0, 1.0, 1.0, 1.0, 1.0, 1.0, 1.0, 1.0, 1.0, 1.0, 1.0, 1.0, 1.0, 1.0, 1.0, 1.0, 1.0, 1.0, 1.0, 1.0, 1.0, 1.0, 1.0, 1.0, 1.0, 1.0, 1.0, 1.0, 1.0, 1.0, 1.0, 1.0, 1.0, 1.0, 1.0, 1.0, 1.0, 1.0, 1.0, 1.0, 1.0, 1.0, 1.0, 1.0, 1.0, 1.0, 1.0, 1.0, 1.0, 1.0, 1.0, 1.0, 1.0, 1.0, 1.0, 1.0, 1.0, 1.0, 1.0, 1.0, 1.0, 1.0, 1.0, 1.0, 1.0, 1.0, 1.0, 1.0, 1.0, 1.0, 1.0, 1.0, 1.0, 1.0, 1.0, 1.0, 1.0, 1.0, 1.0, 1.0, 1.0, 1.0, 1.0, 1.0, 1.0, 1.0, 1.0, 1.0, 1.0, 1.0, 1.0, 1.0, 1.0, 1.0, 1.0, 1.0, 1.0, 1.0, 1.0, 1.0, 1.0, 1.0, 1.0, 1.0, 1.0, 1.0, 1.0, 1.0, 1.0, 1.0, 1.0, 1.0, 1.0, 1.0, 1.0, 1.0, 1.0, 1.0, 1.0, 1.0, 1.0, 1.0, 1.0, 1.0, 1.0, 1.0, 1.0, 1.0, 1.0, 1.0, 1.0, 1.0, 1.0, 1.0, 1.0, 1.0, 1.0, 1.0, 1.0, 1.0, 1.0, 1.0, 1.0, 1.0, 1.0, 1.0, 1.0, 1.0, 1.0, 1.0, 1.0, 1.0, 1.0, 1.0, 1.0, 1.0, 1.0, 1.0, 1.0, 1.0, 1.0, 1.0, 1.0, 1.0, 1.0, 1.0, 1.0, 1.0, 1.0, 1.0, 1.0, 1.0, 1.0, 1.0, 1.0, 1.0, 1.0, 1.0, 1.0, 1.0, 1.0, 1.0, 1.0, 1.0, 1.0, 1.0, 1.0, 1.0, 1.0, 1.0, 1.0, 1.0, 1.0, 1.0, 1.0, 1.0, 1.0, 1.0, 1.0, 1.0, 1.0, 1.0, 1.0, 1.0, 1.0, 1.0, 1.0, 1.0, 1.0, 1.0, 1.0, 1.0, 1.0, 1.0, 1.0, 1.0, 1.0, 1.0, 1.0, 1.0, 1.0, 1.0, 1.0, 1.0, 1.0, 1.0, 1.0, 1.0, 1.0, 1.0, 1.0, 1.0, 1.0, 1.0, 1.0, 1.0, 1.0, 1.0, 1.0, 1.0, 1.0, 1.0, 1.0, 1.0, 1.0, 1.0, 1.0, 1.0, 1.0, 1.0, 1.0, 1.0, 1.0, 1.0, 1.0, 1.0, 1.0, 1.0, 1.0, 1.0, 1.0, 1.0, 1.0, 1.0, 1.0, 1.0, 1.0, 1.0, 1.0, 1.0, 1.0, 1.0, 1.0, 1.0, 1.0, 1.0, 1.0, 1.0, 1.0, 1.0, 1.0, 1.0, 1.0, 1.0, 1.0, 1.0, 1.0, 1.0, 1.0, 1.0, 1.0, 1.0, 1.0, 1.0, 1.0, 1.0, 1.0, 1.0, 1.0, 1.0, 1.0, 1.0, 1.0, 1.0, 1.0, 1.0, 1.0, 1.0, 1.0, 1.0, 1.0, 1.0, 1.0, 1.0, 1.0, 1.0, 1.0, 1.0, 1.0, 1.0, 1.0, 1.0, 1.0, 1.0, 1.0, 1.0, 1.0, 1.0, 1.0, 1.0, 1.0, 1.0, 1.0, 1.0, 1.0, 1.0, 1.0, 1.0, 1.0, 1.0, 1.0, 1.0, 1.0, 1.0, 1.0, 1.0, 1.0, 1.0, 1.0, 1.0, 1.0, 1.0, 1.0, 1.0, 1.0, 1.0, 1.0, 1.0, 1.0, 1.0, 1.0, 1.0, 1.0, 1.0, 1.0, 1.0, 1.0, 1.0, 1.0, 1.0, 1.0, 1.0, 1.0, 1.0, 1.0, 1.0, 1.0, 1.0, 1.0, 1.0, 1.0, 1.0, 1.0, 1.0, 1.0, 1.0, 1.0, 1.0, 1.0, 1.0, 1.0, 1.0, 1.0, 1.0, 1.0, 1.0, 1.0, 1.0, 1.0, 1.0, 1.0, 1.0, 1.0, 1.0, 1.0, 1.0, 1.0, 1.0, 1.0, 1.0, 1.0, 1.0, 1.0, 1.0, 1.0, 1.0, 1.0, 1.0])
me_x.use_remesh_fix_poles = True
me_x.use_remesh_preserve_attributes = False
me_x.update()
me_001 = bpy.data.meshes.new('실린더.001')
me_001.from_pydata([(0.0, 1.0, -0.4284), (0.0, 1.0, 1.0), (0.1951, 0.9808, -0.4284), (0.1951, 0.9808, 1.0), (0.3827, 0.9239, -0.4284), (0.3827, 0.9239, 1.0), (0.5556, 0.8315, -0.4284), (0.5556, 0.8315, 1.0), (0.7071, 0.7071, -0.4284), (0.7071, 0.7071, 1.0), (0.8315, 0.5556, -0.4284), (0.8315, 0.5556, 1.0), (0.9239, 0.3827, -0.4284), (0.9239, 0.3827, 1.0), (0.9808, 0.1951, -0.4284), (0.9808, 0.1951, 1.0), (1.0, 2.061e-07, -0.4284), (1.0, -4.371e-08, 1.0), (0.9808, -0.1951, -0.4284), (0.9808, -0.1951, 1.0), (0.9239, -0.3827, -0.4284), (0.9239, -0.3827, 1.0), (0.8315, -0.5556, -0.4284), (0.8315, -0.5556, 1.0), (0.7071, -0.7071, -0.4284), (0.7071, -0.7071, 1.0), (0.5556, -0.8315, -0.4284), (0.5556, -0.8315, 1.0), (0.3827, -0.9239, -0.4284), (0.3827, -0.9239, 1.0), (0.1951, -0.9808, -0.4284), (0.1951, -0.9808, 1.0), (-8.742e-08, -1.0, -0.4284), (-8.742e-08, -1.0, 1.0), (-0.1951, -0.9808, -0.4284), (-0.1951, -0.9808, 1.0), (-0.3827, -0.9239, -0.4284), (-0.3827, -0.9239, 1.0), (-0.5556, -0.8315, -0.4284), (-0.5556, -0.8315, 1.0), (-0.7071, -0.7071, -0.4284), (-0.7071, -0.7071, 1.0), (-0.8315, -0.5556, -0.4284), (-0.8315, -0.5556, 1.0), (-0.9239, -0.3827, -0.4284), (-0.9239, -0.3827, 1.0), (-0.9808, -0.1951, -0.4284), (-0.9808, -0.1951, 1.0), (-1.0, 2.618e-07, -0.4284), (-1.0, 1.192e-08, 1.0), (-0.9808, 0.1951, -0.4284), (-0.9808, 0.1951, 1.0), (-0.9239, 0.3827, -0.4284), (-0.9239, 0.3827, 1.0), (-0.8315, 0.5556, -0.4284), (-0.8315, 0.5556, 1.0), (-0.7071, 0.7071, -0.4284), (-0.7071, 0.7071, 1.0), (-0.5556, 0.8315, -0.4284), (-0.5556, 0.8315, 1.0), (-0.3827, 0.9239, -0.4284), (-0.3827, 0.9239, 1.0), (-0.1951, 0.9808, -0.4284), (-0.1951, 0.9808, 1.0)], [], [(0, 1, 3, 2), (2, 3, 5, 4), (4, 5, 7, 6), (6, 7, 9, 8), (8, 9, 11, 10), (10, 11, 13, 12), (12, 13, 15, 14), (14, 15, 17, 16), (16, 17, 19, 18), (18, 19, 21, 20), (20, 21, 23, 22), (22, 23, 25, 24), (24, 25, 27, 26), (26, 27, 29, 28), (28, 29, 31, 30), (30, 31, 33, 32), (32, 33, 35, 34), (34, 35, 37, 36), (36, 37, 39, 38), (38, 39, 41, 40), (40, 41, 43, 42), (42, 43, 45, 44), (44, 45, 47, 46), (46, 47, 49, 48), (48, 49, 51, 50), (50, 51, 53, 52), (52, 53, 55, 54), (54, 55, 57, 56), (56, 57, 59, 58), (58, 59, 61, 60), (3, 1, 63, 61, 59, 57, 55, 53, 51, 49, 47, 45, 43, 41, 39, 37, 35, 33, 31, 29, 27, 25, 23, 21, 19, 17, 15, 13, 11, 9, 7, 5), (60, 61, 63, 62), (62, 63, 1, 0), (0, 2, 4, 6, 8, 10, 12, 14, 16, 18, 20, 22, 24, 26, 28, 30, 32, 34, 36, 38, 40, 42, 44, 46, 48, 50, 52, 54, 56, 58, 60, 62)])
_uv = me_001.uv_layers.new(name='UV 맵')
_uv.uv.foreach_set('vector', [0.3641, 0.004829, 0.3641, 0.06279, 0.3726, 0.06279, 0.3726, 0.004829, 0.3726, 0.004829, 0.3726, 0.06279, 0.3811, 0.06279, 0.3811, 0.004829, 0.3811, 0.004829, 0.3811, 0.06279, 0.3896, 0.06279, 0.3896, 0.004829, 0.3896, 0.004829, 0.3896, 0.06279, 0.3981, 0.06279, 0.3981, 0.004829, 0.3981, 0.004829, 0.3981, 0.06279, 0.4066, 0.06279, 0.4066, 0.004829, 0.4066, 0.004829, 0.4066, 0.06279, 0.415, 0.06279, 0.415, 0.004829, 0.415, 0.004829, 0.415, 0.06279, 0.4235, 0.06279, 0.4235, 0.004829, 0.4235, 0.004829, 0.4235, 0.06279, 0.432, 0.06279, 0.432, 0.004829, 0.432, 0.004829, 0.432, 0.06279, 0.4405, 0.06279, 0.4405, 0.004829, 0.4405, 0.004829, 0.4405, 0.06279, 0.449, 0.06279, 0.449, 0.004829, 0.449, 0.004829, 0.449, 0.06279, 0.4575, 0.06279, 0.4575, 0.004829, 0.4575, 0.004829, 0.4575, 0.06279, 0.466, 0.06279, 0.466, 0.004829, 0.466, 0.004829, 0.466, 0.06279, 0.4745, 0.06279, 0.4745, 0.004829, 0.4745, 0.004829, 0.4745, 0.06279, 0.483, 0.06279, 0.483, 0.004829, 0.483, 0.004829, 0.483, 0.06279, 0.4915, 0.06279, 0.4915, 0.004829, 0.4915, 0.004829, 0.4915, 0.06279, 0.5, 0.06279, 0.5, 0.004829, 0.5, 0.004829, 0.5, 0.06279, 0.5085, 0.06279, 0.5085, 0.004829, 0.5085, 0.004829, 0.5085, 0.06279, 0.517, 0.06279, 0.517, 0.004829, 0.517, 0.004829, 0.517, 0.06279, 0.5255, 0.06279, 0.5255, 0.004829, 0.5255, 0.004829, 0.5255, 0.06279, 0.534, 0.06279, 0.534, 0.004829, 0.534, 0.004829, 0.534, 0.06279, 0.5425, 0.06279, 0.5425, 0.004829, 0.5425, 0.004829, 0.5425, 0.06279, 0.551, 0.06279, 0.551, 0.004829, 0.551, 0.004829, 0.551, 0.06279, 0.5595, 0.06279, 0.5595, 0.004829, 0.5595, 0.004829, 0.5595, 0.06279, 0.568, 0.06279, 0.568, 0.004829, 0.568, 0.004829, 0.568, 0.06279, 0.5765, 0.06279, 0.5765, 0.004829, 0.5765, 0.004829, 0.5765, 0.06279, 0.585, 0.06279, 0.585, 0.004829, 0.585, 0.004829, 0.585, 0.06279, 0.5934, 0.06279, 0.5934, 0.004829, 0.5934, 0.004829, 0.5934, 0.06279, 0.6019, 0.06279, 0.6019, 0.004829, 0.6019, 0.004829, 0.6019, 0.06279, 0.6104, 0.06279, 0.6104, 0.004829, 0.6104, 0.004829, 0.6104, 0.06279, 0.6189, 0.06279, 0.6189, 0.004829, 0.5552, 0.06136, 0.568, 0.06189, 0.5807, 0.06136, 0.5929, 0.05978, 0.6042, 0.0572, 0.6141, 0.05374, 0.6222, 0.04953, 0.6282, 0.04472, 0.632, 0.0395, 0.6332, 0.03407, 0.632, 0.02864, 0.6282, 0.02343, 0.6222, 0.01862, 0.6141, 0.0144, 0.6042, 0.01094, 0.5929, 0.008368, 0.5807, 0.006785, 0.568, 0.006251, 0.5552, 0.006785, 0.543, 0.008368, 0.5317, 0.01094, 0.5218, 0.0144, 0.5137, 0.01862, 0.5077, 0.02343, 0.504, 0.02864, 0.5027, 0.03407, 0.504, 0.0395, 0.5077, 0.04472, 0.5137, 0.04953, 0.5218, 0.05374, 0.5317, 0.0572, 0.543, 0.05978, 0.6189, 0.004829, 0.6189, 0.06279, 0.6274, 0.06279, 0.6274, 0.004829, 0.6274, 0.004829, 0.6274, 0.06279, 0.6359, 0.06279, 0.6359, 0.004829, 0.432, 0.06189, 0.4193, 0.06136, 0.4071, 0.05978, 0.3958, 0.0572, 0.3859, 0.05374, 0.3778, 0.04953, 0.3718, 0.04472, 0.368, 0.0395, 0.3668, 0.03407, 0.368, 0.02864, 0.3718, 0.02343, 0.3778, 0.01862, 0.3859, 0.0144, 0.3958, 0.01094, 0.4071, 0.008368, 0.4193, 0.006785, 0.432, 0.006251, 0.4448, 0.006785, 0.457, 0.008368, 0.4683, 0.01094, 0.4782, 0.0144, 0.4863, 0.01862, 0.4923, 0.02343, 0.496, 0.02864, 0.4973, 0.03407, 0.496, 0.0395, 0.4923, 0.04472, 0.4863, 0.04953, 0.4782, 0.05374, 0.4683, 0.0572, 0.457, 0.05978, 0.4448, 0.06136])
me_001.use_remesh_fix_poles = True
me_001.use_remesh_preserve_attributes = False
me_001.update()
me_002 = bpy.data.meshes.new('실린더.002')
me_002.from_pydata([(0.0, 1.0, -0.4284), (0.0, 1.0, 1.0), (0.1951, 0.9808, -0.4284), (0.1951, 0.9808, 1.0), (0.3827, 0.9239, -0.4284), (0.3827, 0.9239, 1.0), (0.5556, 0.8315, -0.4284), (0.5556, 0.8315, 1.0), (0.7071, 0.7071, -0.4284), (0.7071, 0.7071, 1.0), (0.8315, 0.5556, -0.4284), (0.8315, 0.5556, 1.0), (0.9239, 0.3827, -0.4284), (0.9239, 0.3827, 1.0), (0.9808, 0.1951, -0.4284), (0.9808, 0.1951, 1.0), (1.0, 2.061e-07, -0.4284), (1.0, -4.371e-08, 1.0), (0.9808, -0.1951, -0.4284), (0.9808, -0.1951, 1.0), (0.9239, -0.3827, -0.4284), (0.9239, -0.3827, 1.0), (0.8315, -0.5556, -0.4284), (0.8315, -0.5556, 1.0), (0.7071, -0.7071, -0.4284), (0.7071, -0.7071, 1.0), (0.5556, -0.8315, -0.4284), (0.5556, -0.8315, 1.0), (0.3827, -0.9239, -0.4284), (0.3827, -0.9239, 1.0), (0.1951, -0.9808, -0.4284), (0.1951, -0.9808, 1.0), (-8.742e-08, -1.0, -0.4284), (-8.742e-08, -1.0, 1.0), (-0.1951, -0.9808, -0.4284), (-0.1951, -0.9808, 1.0), (-0.3827, -0.9239, -0.4284), (-0.3827, -0.9239, 1.0), (-0.5556, -0.8315, -0.4284), (-0.5556, -0.8315, 1.0), (-0.7071, -0.7071, -0.4284), (-0.7071, -0.7071, 1.0), (-0.8315, -0.5556, -0.4284), (-0.8315, -0.5556, 1.0), (-0.9239, -0.3827, -0.4284), (-0.9239, -0.3827, 1.0), (-0.9808, -0.1951, -0.4284), (-0.9808, -0.1951, 1.0), (-1.0, 2.618e-07, -0.4284), (-1.0, 1.192e-08, 1.0), (-0.9808, 0.1951, -0.4284), (-0.9808, 0.1951, 1.0), (-0.9239, 0.3827, -0.4284), (-0.9239, 0.3827, 1.0), (-0.8315, 0.5556, -0.4284), (-0.8315, 0.5556, 1.0), (-0.7071, 0.7071, -0.4284), (-0.7071, 0.7071, 1.0), (-0.5556, 0.8315, -0.4284), (-0.5556, 0.8315, 1.0), (-0.3827, 0.9239, -0.4284), (-0.3827, 0.9239, 1.0), (-0.1951, 0.9808, -0.4284), (-0.1951, 0.9808, 1.0)], [], [(0, 1, 3, 2), (2, 3, 5, 4), (4, 5, 7, 6), (6, 7, 9, 8), (8, 9, 11, 10), (10, 11, 13, 12), (12, 13, 15, 14), (14, 15, 17, 16), (16, 17, 19, 18), (18, 19, 21, 20), (20, 21, 23, 22), (22, 23, 25, 24), (24, 25, 27, 26), (26, 27, 29, 28), (28, 29, 31, 30), (30, 31, 33, 32), (32, 33, 35, 34), (34, 35, 37, 36), (36, 37, 39, 38), (38, 39, 41, 40), (40, 41, 43, 42), (42, 43, 45, 44), (44, 45, 47, 46), (46, 47, 49, 48), (48, 49, 51, 50), (50, 51, 53, 52), (52, 53, 55, 54), (54, 55, 57, 56), (56, 57, 59, 58), (58, 59, 61, 60), (3, 1, 63, 61, 59, 57, 55, 53, 51, 49, 47, 45, 43, 41, 39, 37, 35, 33, 31, 29, 27, 25, 23, 21, 19, 17, 15, 13, 11, 9, 7, 5), (60, 61, 63, 62), (62, 63, 1, 0), (0, 2, 4, 6, 8, 10, 12, 14, 16, 18, 20, 22, 24, 26, 28, 30, 32, 34, 36, 38, 40, 42, 44, 46, 48, 50, 52, 54, 56, 58, 60, 62)])
_uv = me_002.uv_layers.new(name='UV 맵')
_uv.uv.foreach_set('vector', [0.3641, 0.004829, 0.3641, 0.06279, 0.3726, 0.06279, 0.3726, 0.004829, 0.3726, 0.004829, 0.3726, 0.06279, 0.3811, 0.06279, 0.3811, 0.004829, 0.3811, 0.004829, 0.3811, 0.06279, 0.3896, 0.06279, 0.3896, 0.004829, 0.3896, 0.004829, 0.3896, 0.06279, 0.3981, 0.06279, 0.3981, 0.004829, 0.3981, 0.004829, 0.3981, 0.06279, 0.4066, 0.06279, 0.4066, 0.004829, 0.4066, 0.004829, 0.4066, 0.06279, 0.415, 0.06279, 0.415, 0.004829, 0.415, 0.004829, 0.415, 0.06279, 0.4235, 0.06279, 0.4235, 0.004829, 0.4235, 0.004829, 0.4235, 0.06279, 0.432, 0.06279, 0.432, 0.004829, 0.432, 0.004829, 0.432, 0.06279, 0.4405, 0.06279, 0.4405, 0.004829, 0.4405, 0.004829, 0.4405, 0.06279, 0.449, 0.06279, 0.449, 0.004829, 0.449, 0.004829, 0.449, 0.06279, 0.4575, 0.06279, 0.4575, 0.004829, 0.4575, 0.004829, 0.4575, 0.06279, 0.466, 0.06279, 0.466, 0.004829, 0.466, 0.004829, 0.466, 0.06279, 0.4745, 0.06279, 0.4745, 0.004829, 0.4745, 0.004829, 0.4745, 0.06279, 0.483, 0.06279, 0.483, 0.004829, 0.483, 0.004829, 0.483, 0.06279, 0.4915, 0.06279, 0.4915, 0.004829, 0.4915, 0.004829, 0.4915, 0.06279, 0.5, 0.06279, 0.5, 0.004829, 0.5, 0.004829, 0.5, 0.06279, 0.5085, 0.06279, 0.5085, 0.004829, 0.5085, 0.004829, 0.5085, 0.06279, 0.517, 0.06279, 0.517, 0.004829, 0.517, 0.004829, 0.517, 0.06279, 0.5255, 0.06279, 0.5255, 0.004829, 0.5255, 0.004829, 0.5255, 0.06279, 0.534, 0.06279, 0.534, 0.004829, 0.534, 0.004829, 0.534, 0.06279, 0.5425, 0.06279, 0.5425, 0.004829, 0.5425, 0.004829, 0.5425, 0.06279, 0.551, 0.06279, 0.551, 0.004829, 0.551, 0.004829, 0.551, 0.06279, 0.5595, 0.06279, 0.5595, 0.004829, 0.5595, 0.004829, 0.5595, 0.06279, 0.568, 0.06279, 0.568, 0.004829, 0.568, 0.004829, 0.568, 0.06279, 0.5765, 0.06279, 0.5765, 0.004829, 0.5765, 0.004829, 0.5765, 0.06279, 0.585, 0.06279, 0.585, 0.004829, 0.585, 0.004829, 0.585, 0.06279, 0.5934, 0.06279, 0.5934, 0.004829, 0.5934, 0.004829, 0.5934, 0.06279, 0.6019, 0.06279, 0.6019, 0.004829, 0.6019, 0.004829, 0.6019, 0.06279, 0.6104, 0.06279, 0.6104, 0.004829, 0.6104, 0.004829, 0.6104, 0.06279, 0.6189, 0.06279, 0.6189, 0.004829, 0.5552, 0.06136, 0.568, 0.06189, 0.5807, 0.06136, 0.5929, 0.05978, 0.6042, 0.0572, 0.6141, 0.05374, 0.6222, 0.04953, 0.6282, 0.04472, 0.632, 0.0395, 0.6332, 0.03407, 0.632, 0.02864, 0.6282, 0.02343, 0.6222, 0.01862, 0.6141, 0.0144, 0.6042, 0.01094, 0.5929, 0.008368, 0.5807, 0.006785, 0.568, 0.006251, 0.5552, 0.006785, 0.543, 0.008368, 0.5317, 0.01094, 0.5218, 0.0144, 0.5137, 0.01862, 0.5077, 0.02343, 0.504, 0.02864, 0.5027, 0.03407, 0.504, 0.0395, 0.5077, 0.04472, 0.5137, 0.04953, 0.5218, 0.05374, 0.5317, 0.0572, 0.543, 0.05978, 0.6189, 0.004829, 0.6189, 0.06279, 0.6274, 0.06279, 0.6274, 0.004829, 0.6274, 0.004829, 0.6274, 0.06279, 0.6359, 0.06279, 0.6359, 0.004829, 0.432, 0.06189, 0.4193, 0.06136, 0.4071, 0.05978, 0.3958, 0.0572, 0.3859, 0.05374, 0.3778, 0.04953, 0.3718, 0.04472, 0.368, 0.0395, 0.3668, 0.03407, 0.368, 0.02864, 0.3718, 0.02343, 0.3778, 0.01862, 0.3859, 0.0144, 0.3958, 0.01094, 0.4071, 0.008368, 0.4193, 0.006785, 0.432, 0.006251, 0.4448, 0.006785, 0.457, 0.008368, 0.4683, 0.01094, 0.4782, 0.0144, 0.4863, 0.01862, 0.4923, 0.02343, 0.496, 0.02864, 0.4973, 0.03407, 0.496, 0.0395, 0.4923, 0.04472, 0.4863, 0.04953, 0.4782, 0.05374, 0.4683, 0.0572, 0.457, 0.05978, 0.4448, 0.06136])
me_002.use_remesh_fix_poles = True
me_002.use_remesh_preserve_attributes = False
me_002.update()

# ---- objects
ob_x = bpy.data.objects.new('큐브', me_x)
ob_001 = bpy.data.objects.new('실린더.001', me_001)
ob_002 = bpy.data.objects.new('실린더.002', me_002)

# ---- transforms, parenting, visibility, modifiers, constraints
ob_x.location = (0.0, 0.0, 0.0)
ob_x.rotation_euler = (0.0, 0.0, 1.571)
ob_x.scale = (0.9892, 0.3232, 0.1157)
ob_001.location = (-0.06162, 0.0, 0.04848)
ob_001.rotation_euler = (1.571, 0.0, 0.0)
ob_001.scale = (0.08067, 0.09212, 1.0)
ob_002.location = (0.06396, 0.0, 0.04848)
ob_002.rotation_euler = (1.571, 0.0, 0.0)
ob_002.scale = (0.08067, 0.09212, 1.0)

# ---- collection membership
col_collection.objects.link(ob_x)
col_collection.objects.link(ob_001)
col_collection.objects.link(ob_002)

# ---- scene / render settings (as saved in the file)
scene.frame_start = 1; scene.frame_end = 250; scene.frame_set(1)
scene.render.engine = 'BLENDER_EEVEE_NEXT'
scene.cycles.sampling_pattern = 'TABULATED_SOBOL'
scene.cycles.use_light_tree = False
scene.view_settings.view_transform = 'Filmic'
bpy.context.view_layer.update()

# ---- added for rendering (the .blend has no active camera and no usable light): camera, sun
cam_auto = bpy.data.cameras.new('AutoCamera')
cam_auto.lens = 50.0
cam_auto.sensor_width = 36.0
cam_auto.clip_end = 1000.0
ob_auto_camera = bpy.data.objects.new('AutoCamera', cam_auto)
scene.collection.objects.link(ob_auto_camera)
ob_auto_camera.location = (2.37472, -3.608, 1.66926)
ob_auto_camera.rotation_euler = (1.09748, -7.21219e-08, 0.694738)
scene.camera = ob_auto_camera
light_auto_sun = bpy.data.lights.new('AutoSun', 'SUN')
light_auto_sun.energy = 3.0
light_auto_sun.angle = 0.0523599
ob_auto_sun = bpy.data.objects.new('AutoSun', light_auto_sun)
scene.collection.objects.link(ob_auto_sun)
ob_auto_sun.rotation_euler = (0.872665, 0.174533, 0.523599)
bpy.context.view_layer.update()
